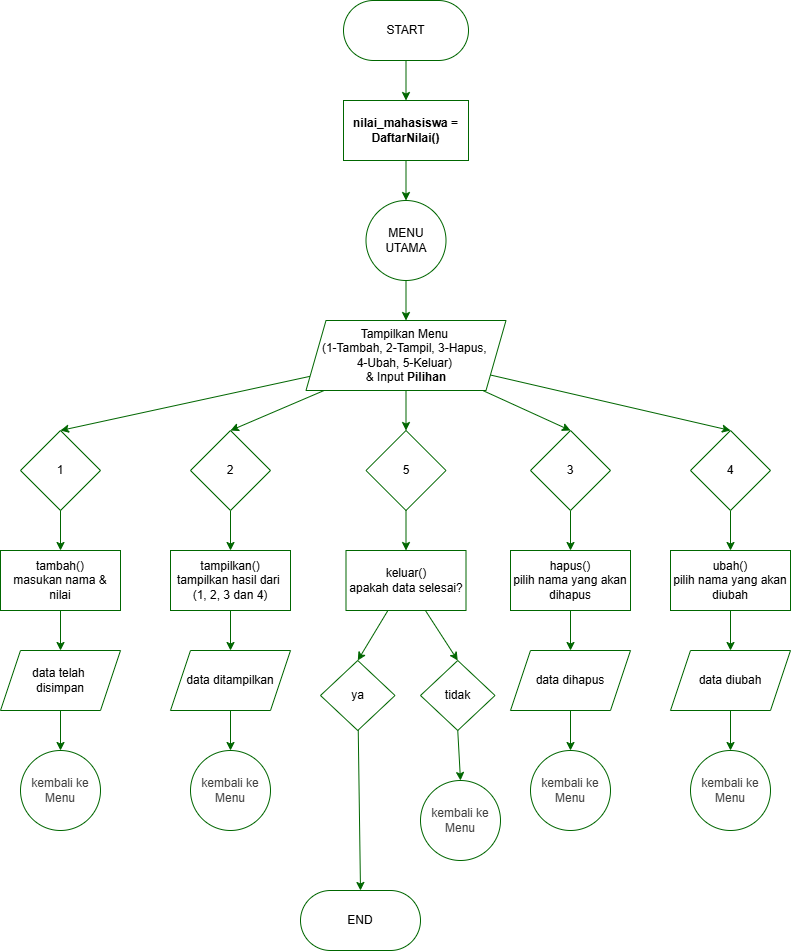

The diagram above was exported from draw.io. Its source (the exported page's mxGraphModel, read from the mxfile embedded in the PNG):
<mxGraphModel dx="898" dy="466" grid="1" gridSize="10" guides="1" tooltips="1" connect="1" arrows="1" fold="1" page="1" pageScale="1" pageWidth="850" pageHeight="1100" math="0" shadow="0">
  <root>
    <mxCell id="0" />
    <mxCell id="1" parent="0" />
    <mxCell id="4" style="edgeStyle=none;html=1;entryX=0.5;entryY=0;entryDx=0;entryDy=0;strokeColor=#006600;" edge="1" parent="1" source="5" target="9">
      <mxGeometry relative="1" as="geometry" />
    </mxCell>
    <mxCell id="5" value="&lt;h4&gt;&lt;span class=&quot;cf0&quot;&gt;nilai_mahasiswa = DaftarNilai()&lt;/span&gt;&lt;/h4&gt;" style="rounded=0;whiteSpace=wrap;html=1;strokeColor=#006600;" vertex="1" parent="1">
      <mxGeometry x="373" y="120" width="125" height="60" as="geometry" />
    </mxCell>
    <mxCell id="6" style="edgeStyle=none;html=1;entryX=0.5;entryY=0;entryDx=0;entryDy=0;strokeColor=#006600;" edge="1" parent="1" source="7" target="5">
      <mxGeometry relative="1" as="geometry" />
    </mxCell>
    <mxCell id="7" value="START" style="rounded=1;whiteSpace=wrap;html=1;arcSize=50;strokeColor=#006600;" vertex="1" parent="1">
      <mxGeometry x="373" y="20" width="125" height="60" as="geometry" />
    </mxCell>
    <mxCell id="8" style="edgeStyle=none;html=1;entryX=0.5;entryY=0;entryDx=0;entryDy=0;strokeColor=#006600;" edge="1" parent="1" source="9" target="15">
      <mxGeometry relative="1" as="geometry" />
    </mxCell>
    <mxCell id="9" value="MENU UTAMA" style="ellipse;whiteSpace=wrap;html=1;aspect=fixed;strokeColor=#006600;" vertex="1" parent="1">
      <mxGeometry x="395.5" y="220" width="80" height="80" as="geometry" />
    </mxCell>
    <mxCell id="10" style="edgeStyle=none;html=1;entryX=0.5;entryY=0;entryDx=0;entryDy=0;strokeColor=#006600;" edge="1" parent="1" source="15" target="24">
      <mxGeometry relative="1" as="geometry" />
    </mxCell>
    <mxCell id="11" style="edgeStyle=none;html=1;entryX=0.5;entryY=0;entryDx=0;entryDy=0;strokeColor=#006600;" edge="1" parent="1" source="15" target="23">
      <mxGeometry relative="1" as="geometry" />
    </mxCell>
    <mxCell id="12" style="edgeStyle=none;html=1;entryX=0.5;entryY=0;entryDx=0;entryDy=0;strokeColor=#006600;" edge="1" parent="1" source="15" target="21">
      <mxGeometry relative="1" as="geometry" />
    </mxCell>
    <mxCell id="13" style="edgeStyle=none;html=1;entryX=0.5;entryY=0;entryDx=0;entryDy=0;strokeColor=#006600;" edge="1" parent="1" source="15" target="17">
      <mxGeometry relative="1" as="geometry" />
    </mxCell>
    <mxCell id="14" style="edgeStyle=none;html=1;entryX=0.5;entryY=0;entryDx=0;entryDy=0;strokeColor=#006600;" edge="1" parent="1" source="15" target="19">
      <mxGeometry relative="1" as="geometry" />
    </mxCell>
    <mxCell id="15" value="Tampilkan Menu&amp;nbsp;&lt;div&gt;(1-Tambah, 2-Tampil, 3-Hapus,&amp;nbsp;&lt;/div&gt;&lt;div&gt;4-Ubah, 5-Keluar)&amp;nbsp;&lt;div&gt;&amp;amp; Input &lt;b&gt;Pilihan&lt;/b&gt;&lt;/div&gt;&lt;/div&gt;" style="shape=parallelogram;perimeter=parallelogramPerimeter;whiteSpace=wrap;html=1;fixedSize=1;strokeColor=#006600;" vertex="1" parent="1">
      <mxGeometry x="335.5" y="340" width="200" height="70" as="geometry" />
    </mxCell>
    <mxCell id="16" style="edgeStyle=none;html=1;entryX=0.5;entryY=0;entryDx=0;entryDy=0;strokeColor=#006600;" edge="1" parent="1" source="17" target="44">
      <mxGeometry relative="1" as="geometry" />
    </mxCell>
    <mxCell id="17" value="4" style="rhombus;whiteSpace=wrap;html=1;strokeColor=#006600;" vertex="1" parent="1">
      <mxGeometry x="720" y="450" width="80" height="80" as="geometry" />
    </mxCell>
    <mxCell id="18" style="edgeStyle=none;html=1;entryX=0.5;entryY=0;entryDx=0;entryDy=0;strokeColor=#006600;" edge="1" parent="1" source="19" target="48">
      <mxGeometry relative="1" as="geometry" />
    </mxCell>
    <mxCell id="19" value="5" style="rhombus;whiteSpace=wrap;html=1;strokeColor=#006600;" vertex="1" parent="1">
      <mxGeometry x="395.5" y="450" width="80" height="80" as="geometry" />
    </mxCell>
    <mxCell id="20" style="edgeStyle=none;html=1;entryX=0.5;entryY=0;entryDx=0;entryDy=0;strokeColor=#006600;" edge="1" parent="1" source="21" target="37">
      <mxGeometry relative="1" as="geometry" />
    </mxCell>
    <mxCell id="21" value="3" style="rhombus;whiteSpace=wrap;html=1;strokeColor=#006600;" vertex="1" parent="1">
      <mxGeometry x="560" y="450" width="80" height="80" as="geometry" />
    </mxCell>
    <mxCell id="22" style="edgeStyle=none;html=1;entryX=0.5;entryY=0;entryDx=0;entryDy=0;strokeColor=#006600;" edge="1" parent="1" source="23" target="31">
      <mxGeometry relative="1" as="geometry" />
    </mxCell>
    <mxCell id="23" value="2" style="rhombus;whiteSpace=wrap;html=1;strokeColor=#006600;" vertex="1" parent="1">
      <mxGeometry x="220" y="450" width="80" height="80" as="geometry" />
    </mxCell>
    <mxCell id="24" value="1" style="rhombus;whiteSpace=wrap;html=1;strokeColor=#006600;" vertex="1" parent="1">
      <mxGeometry x="50" y="450" width="80" height="80" as="geometry" />
    </mxCell>
    <mxCell id="25" style="edgeStyle=none;html=1;entryX=0.5;entryY=0;entryDx=0;entryDy=0;strokeColor=#006600;" edge="1" parent="1" source="26" target="29">
      <mxGeometry relative="1" as="geometry" />
    </mxCell>
    <mxCell id="26" value="&lt;div&gt;&lt;span style=&quot;color: rgb(0, 0, 0);&quot;&gt;tambah()&lt;/span&gt;&lt;/div&gt;&lt;span style=&quot;color: rgb(0, 0, 0);&quot;&gt;masukan nama &amp;amp; nilai&lt;/span&gt;" style="rounded=0;whiteSpace=wrap;html=1;strokeColor=#006600;" vertex="1" parent="1">
      <mxGeometry x="30" y="570" width="120" height="60" as="geometry" />
    </mxCell>
    <mxCell id="27" style="edgeStyle=none;html=1;entryX=0.5;entryY=0;entryDx=0;entryDy=0;strokeColor=#006600;" edge="1" parent="1" source="24" target="26">
      <mxGeometry relative="1" as="geometry">
        <mxPoint x="90" y="550" as="targetPoint" />
      </mxGeometry>
    </mxCell>
    <mxCell id="28" style="edgeStyle=none;html=1;entryX=0.5;entryY=0;entryDx=0;entryDy=0;strokeColor=#006600;" edge="1" parent="1" source="29" target="34">
      <mxGeometry relative="1" as="geometry" />
    </mxCell>
    <mxCell id="29" value="data telah&amp;nbsp;&lt;div&gt;disimpan&lt;/div&gt;" style="shape=parallelogram;perimeter=parallelogramPerimeter;whiteSpace=wrap;html=1;fixedSize=1;strokeColor=#006600;" vertex="1" parent="1">
      <mxGeometry x="30" y="670" width="120" height="60" as="geometry" />
    </mxCell>
    <mxCell id="30" style="edgeStyle=none;html=1;entryX=0.5;entryY=0;entryDx=0;entryDy=0;strokeColor=#006600;" edge="1" parent="1" source="31" target="33">
      <mxGeometry relative="1" as="geometry" />
    </mxCell>
    <mxCell id="31" value="&lt;div&gt;tampilkan()&lt;/div&gt;tampilkan hasil dari&amp;nbsp;&lt;div&gt;(1, 2, 3 dan 4)&lt;/div&gt;" style="rounded=0;whiteSpace=wrap;html=1;strokeColor=#006600;" vertex="1" parent="1">
      <mxGeometry x="200" y="570" width="120" height="60" as="geometry" />
    </mxCell>
    <mxCell id="32" style="edgeStyle=none;html=1;entryX=0.5;entryY=0;entryDx=0;entryDy=0;strokeColor=#006600;" edge="1" parent="1" source="33" target="35">
      <mxGeometry relative="1" as="geometry" />
    </mxCell>
    <mxCell id="33" value="data ditampilkan" style="shape=parallelogram;perimeter=parallelogramPerimeter;whiteSpace=wrap;html=1;fixedSize=1;strokeColor=#006600;" vertex="1" parent="1">
      <mxGeometry x="200" y="670" width="120" height="60" as="geometry" />
    </mxCell>
    <mxCell id="34" value="&lt;span style=&quot;color: rgb(63, 63, 63);&quot;&gt;kembali ke Menu&lt;/span&gt;" style="ellipse;whiteSpace=wrap;html=1;aspect=fixed;strokeColor=#006600;" vertex="1" parent="1">
      <mxGeometry x="50" y="770" width="80" height="80" as="geometry" />
    </mxCell>
    <mxCell id="35" value="&lt;span style=&quot;color: rgb(63, 63, 63);&quot;&gt;kembali ke Menu&lt;/span&gt;" style="ellipse;whiteSpace=wrap;html=1;aspect=fixed;strokeColor=#006600;" vertex="1" parent="1">
      <mxGeometry x="220" y="770" width="80" height="80" as="geometry" />
    </mxCell>
    <mxCell id="36" style="edgeStyle=none;html=1;entryX=0.5;entryY=0;entryDx=0;entryDy=0;strokeColor=#006600;" edge="1" parent="1" source="37" target="40">
      <mxGeometry relative="1" as="geometry" />
    </mxCell>
    <mxCell id="37" value="&lt;div&gt;hapus()&lt;/div&gt;pilih nama yang akan dihapus" style="rounded=0;whiteSpace=wrap;html=1;strokeColor=#006600;" vertex="1" parent="1">
      <mxGeometry x="540" y="570" width="120" height="60" as="geometry" />
    </mxCell>
    <mxCell id="38" value="END" style="rounded=1;whiteSpace=wrap;html=1;arcSize=50;strokeColor=#006600;" vertex="1" parent="1">
      <mxGeometry x="330" y="910" width="120" height="60" as="geometry" />
    </mxCell>
    <mxCell id="39" style="edgeStyle=none;html=1;entryX=0.5;entryY=0;entryDx=0;entryDy=0;strokeColor=#006600;" edge="1" parent="1" source="40" target="41">
      <mxGeometry relative="1" as="geometry" />
    </mxCell>
    <mxCell id="40" value="data dihapus" style="shape=parallelogram;perimeter=parallelogramPerimeter;whiteSpace=wrap;html=1;fixedSize=1;strokeColor=#006600;" vertex="1" parent="1">
      <mxGeometry x="540" y="670" width="120" height="60" as="geometry" />
    </mxCell>
    <mxCell id="41" value="&lt;span style=&quot;color: rgb(63, 63, 63);&quot;&gt;kembali ke Menu&lt;/span&gt;" style="ellipse;whiteSpace=wrap;html=1;aspect=fixed;strokeColor=#006600;" vertex="1" parent="1">
      <mxGeometry x="560" y="770" width="80" height="80" as="geometry" />
    </mxCell>
    <mxCell id="42" value="&lt;span style=&quot;color: rgb(63, 63, 63);&quot;&gt;kembali ke Menu&lt;/span&gt;" style="ellipse;whiteSpace=wrap;html=1;aspect=fixed;strokeColor=#006600;" vertex="1" parent="1">
      <mxGeometry x="720" y="770" width="80" height="80" as="geometry" />
    </mxCell>
    <mxCell id="43" style="edgeStyle=none;html=1;entryX=0.5;entryY=0;entryDx=0;entryDy=0;strokeColor=#006600;" edge="1" parent="1" source="44" target="46">
      <mxGeometry relative="1" as="geometry" />
    </mxCell>
    <mxCell id="44" value="ubah()&lt;div&gt;pilih nama yang akan diubah&lt;/div&gt;" style="rounded=0;whiteSpace=wrap;html=1;strokeColor=#006600;" vertex="1" parent="1">
      <mxGeometry x="700" y="570" width="120" height="60" as="geometry" />
    </mxCell>
    <mxCell id="45" style="edgeStyle=none;html=1;entryX=0.5;entryY=0;entryDx=0;entryDy=0;strokeColor=#006600;" edge="1" parent="1" source="46" target="42">
      <mxGeometry relative="1" as="geometry" />
    </mxCell>
    <mxCell id="46" value="data diubah" style="shape=parallelogram;perimeter=parallelogramPerimeter;whiteSpace=wrap;html=1;fixedSize=1;strokeColor=#006600;" vertex="1" parent="1">
      <mxGeometry x="700" y="670" width="120" height="60" as="geometry" />
    </mxCell>
    <mxCell id="47" value="" style="edgeStyle=none;html=1;entryX=0.5;entryY=0;entryDx=0;entryDy=0;strokeColor=#006600;" edge="1" parent="1" source="48" target="50">
      <mxGeometry relative="1" as="geometry" />
    </mxCell>
    <mxCell id="48" value="keluar()&lt;div&gt;apakah data selesai?&lt;/div&gt;" style="rounded=0;whiteSpace=wrap;html=1;strokeColor=#006600;" vertex="1" parent="1">
      <mxGeometry x="375.5" y="570" width="120" height="60" as="geometry" />
    </mxCell>
    <mxCell id="49" style="edgeStyle=none;html=1;entryX=0.5;entryY=0;entryDx=0;entryDy=0;strokeColor=#006600;" edge="1" parent="1" source="50" target="38">
      <mxGeometry relative="1" as="geometry" />
    </mxCell>
    <mxCell id="50" value="ya" style="rhombus;whiteSpace=wrap;html=1;rounded=0;strokeColor=#006600;" vertex="1" parent="1">
      <mxGeometry x="350" y="680" width="74.5" height="70" as="geometry" />
    </mxCell>
    <mxCell id="51" value="" style="edgeStyle=none;html=1;entryX=0.5;entryY=0;entryDx=0;entryDy=0;strokeColor=#006600;" edge="1" parent="1" source="48" target="53">
      <mxGeometry relative="1" as="geometry">
        <mxPoint x="423" y="630" as="sourcePoint" />
        <mxPoint x="460" y="690" as="targetPoint" />
      </mxGeometry>
    </mxCell>
    <mxCell id="52" style="edgeStyle=none;html=1;exitX=0.5;exitY=1;exitDx=0;exitDy=0;entryX=0.5;entryY=0;entryDx=0;entryDy=0;strokeColor=#006600;" edge="1" parent="1" source="53" target="54">
      <mxGeometry relative="1" as="geometry" />
    </mxCell>
    <mxCell id="53" value="tidak" style="rhombus;whiteSpace=wrap;html=1;rounded=0;strokeColor=#006600;" vertex="1" parent="1">
      <mxGeometry x="450" y="680" width="74.5" height="70" as="geometry" />
    </mxCell>
    <mxCell id="54" value="&lt;span style=&quot;color: rgb(63, 63, 63);&quot;&gt;kembali ke Menu&lt;/span&gt;" style="ellipse;whiteSpace=wrap;html=1;aspect=fixed;strokeColor=#006600;" vertex="1" parent="1">
      <mxGeometry x="450" y="800" width="80" height="80" as="geometry" />
    </mxCell>
  </root>
</mxGraphModel>